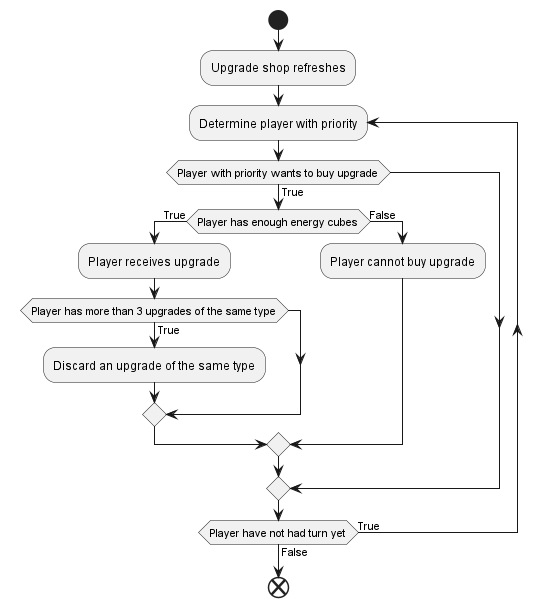

The diagram above was rendered by PlantUML. Its source (embedded in the PNG):
@startuml upgradephase
start
:Upgrade shop refreshes;
repeat :Determine player with priority;
if (Player with priority wants to buy upgrade) then (True)
    if (Player has enough energy cubes) then (True)
        :Player receives upgrade;
        if (Player has more than 3 upgrades of the same type) then (True)
            :Discard an upgrade of the same type;
        endif
    else (False)
        :Player cannot buy upgrade;
    endif
endif
repeat while (Player have not had turn yet) is (True) not (False)
end
@enduml